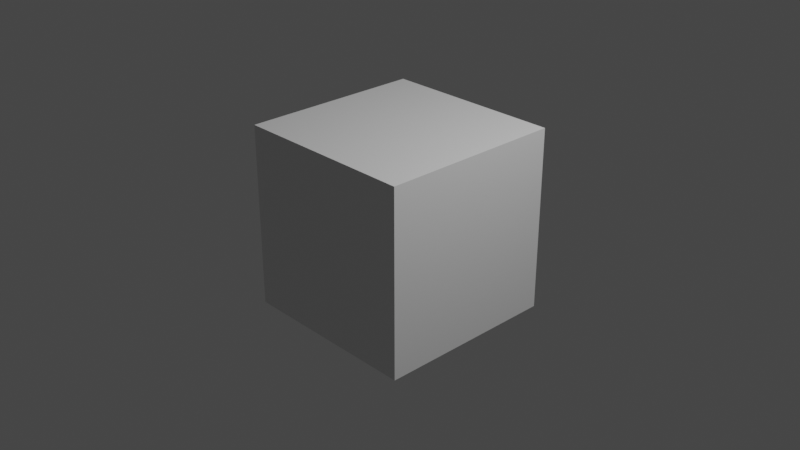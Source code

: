 # Source: three-connector-dev.blend  (saved by Blender 2.93.21; exported with 4.5.12 LTS)
import bpy
from mathutils import Matrix  # noqa: F401  (used for matrix-valued properties, if any)

bpy.ops.wm.read_factory_settings(use_empty=True)
scene = bpy.context.scene
scene.name = 'Scene'

# ---- collections
col_collection = bpy.data.collections.new('Collection'); scene.collection.children.link(col_collection)

# ---- materials (node trees are filled in below, after node groups)
mat_material = bpy.data.materials.new('Material')
mat_material.alpha_threshold = 0.0
mat_material.use_transparent_shadow = False
mat_material.line_color = (0.0, 0.0, 0.0, 1.0)

# ---- material node trees
mat_material.use_nodes = True; mat_material.node_tree.nodes.clear()
_N = mat_material.node_tree.nodes; _L = mat_material.node_tree.links
n0 = _N.new('ShaderNodeOutputMaterial'); n0.name = 'Material Output'; n0.location = (300, 300)
n1 = _N.new('ShaderNodeBsdfPrincipled'); n1.name = 'Principled BSDF'; n1.location = (10, 300)
n1.distribution = 'GGX'
n1.subsurface_method = 'BURLEY'
n1.inputs[2].default_value = 0.4
n1.inputs[3].default_value = 1.45
n1.inputs[27].default_value = (0.0, 0.0, 0.0, 1.0)
n1.inputs[28].default_value = 1.0
_L.new(n1.outputs[0], n0.inputs[0])
n0.is_active_output = True

# ---- world
world_world = bpy.data.worlds.new('World'); scene.world = world_world
world_world.use_nodes = True; world_world.node_tree.nodes.clear()
_N = world_world.node_tree.nodes; _L = world_world.node_tree.links
n0 = _N.new('ShaderNodeOutputWorld'); n0.name = 'World Output'; n0.location = (300, 300)
n1 = _N.new('ShaderNodeBackground'); n1.name = 'Background'; n1.location = (10, 300)
n1.inputs[0].default_value = (0.05088, 0.05088, 0.05088, 1.0)
_L.new(n1.outputs[0], n0.inputs[0])
n0.is_active_output = True
world_world.color = (0.05088, 0.05088, 0.05088)
world_world.use_sun_shadow = False
world_world.sun_shadow_jitter_overblur = 0.0

# ---- cameras
cam_camera = bpy.data.cameras.new('Camera')
cam_camera.clip_end = 100.0
cam_camera.ortho_scale = 7.314

# ---- lights
light_light = bpy.data.lights.new('Light', 'POINT')
light_light.transmission_factor = 0.0
light_light.energy = 1000.0
light_light.shadow_soft_size = 0.1
light_light.shadow_maximum_resolution = 0.006
light_light.use_absolute_resolution = True

# ---- meshes
me_cube = bpy.data.meshes.new('Cube')
me_cube.from_pydata([(1.0, 1.0, 1.0), (1.0, 1.0, -1.0), (1.0, -1.0, 1.0), (1.0, -1.0, -1.0), (-1.0, 1.0, 1.0), (-1.0, 1.0, -1.0), (-1.0, -1.0, 1.0), (-1.0, -1.0, -1.0)], [], [(0, 4, 6, 2), (3, 2, 6, 7), (7, 6, 4, 5), (5, 1, 3, 7), (1, 0, 2, 3), (5, 4, 0, 1)])
_uv = me_cube.uv_layers.new(name='UVMap')
_uv.uv.foreach_set('vector', [0.625, 0.5, 0.875, 0.5, 0.875, 0.75, 0.625, 0.75, 0.375, 0.75, 0.625, 0.75, 0.625, 1.0, 0.375, 1.0, 0.375, 0.0, 0.625, 0.0, 0.625, 0.25, 0.375, 0.25, 0.125, 0.5, 0.375, 0.5, 0.375, 0.75, 0.125, 0.75, 0.375, 0.5, 0.625, 0.5, 0.625, 0.75, 0.375, 0.75, 0.375, 0.25, 0.625, 0.25, 0.625, 0.5, 0.375, 0.5])
me_cube.materials.append(mat_material)
me_cube.use_remesh_preserve_volume = False
me_cube.use_remesh_preserve_attributes = False
me_cube.use_mirror_vertex_groups = False
me_cube.update()

# ---- objects
ob_cube = bpy.data.objects.new('Cube', me_cube)
ob_light = bpy.data.objects.new('Light', light_light)
ob_camera = bpy.data.objects.new('Camera', cam_camera)

# ---- transforms, parenting, visibility, modifiers, constraints
ob_cube.location = (0.0, 0.0, 0.0)
ob_cube.lock_rotations_4d = False
ob_cube.empty_display_type = 'ARROWS'
ob_cube.lineart.crease_threshold = 0.0
ob_light.location = (4.076, 1.005, 5.904)
ob_light.rotation_euler = (0.6503, 0.05522, 1.866)
ob_light.lock_rotations_4d = False
ob_light.empty_display_type = 'ARROWS'
ob_light.color = (0.0, 0.0, 0.0, 0.0)
ob_light.lineart.crease_threshold = 0.0
ob_camera.location = (7.359, -6.926, 4.958)
ob_camera.rotation_euler = (1.109, 0.0, 0.8149)
ob_camera.lock_rotations_4d = False
ob_camera.empty_display_type = 'ARROWS'
ob_camera.color = (0.0, 0.0, 0.0, 0.0)
ob_camera.display_type = 'WIRE'
ob_camera.lineart.crease_threshold = 0.0

# ---- collection membership
col_collection.objects.link(ob_cube)
col_collection.objects.link(ob_light)
col_collection.objects.link(ob_camera)

# ---- scene / render settings (as saved in the file)
scene.camera = ob_camera
scene.frame_start = 1; scene.frame_end = 250; scene.frame_set(39)
scene.render.engine = 'BLENDER_EEVEE_NEXT'
scene.cycles.use_denoising = False
scene.cycles.samples = 128
scene.cycles.sampling_pattern = 'TABULATED_SOBOL'
scene.cycles.use_adaptive_sampling = False
scene.cycles.use_light_tree = False
scene.view_settings.view_transform = 'Filmic'
bpy.context.view_layer.update()
